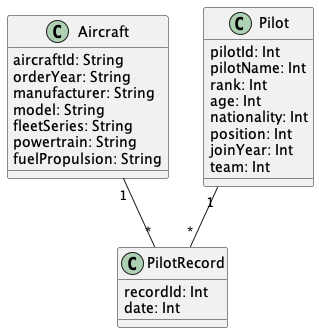

The diagram above was rendered by PlantUML. Its source (embedded in the PNG):
@startuml "PilotRecord"


class Aircraft{
  aircraftId: String
  orderYear: String
  manufacturer: String
  model: String
  fleetSeries: String
  powertrain: String
  fuelPropulsion: String
}

class Pilot{
  pilotId: Int
  pilotName: Int
  rank: Int
  age: Int
  nationality: Int
  position: Int
  joinYear: Int
  team: Int
}

class PilotRecord{
  recordId: Int
  date: Int
}



Aircraft "1" -- "*" PilotRecord

Pilot "1" -- "*" PilotRecord


@enduml